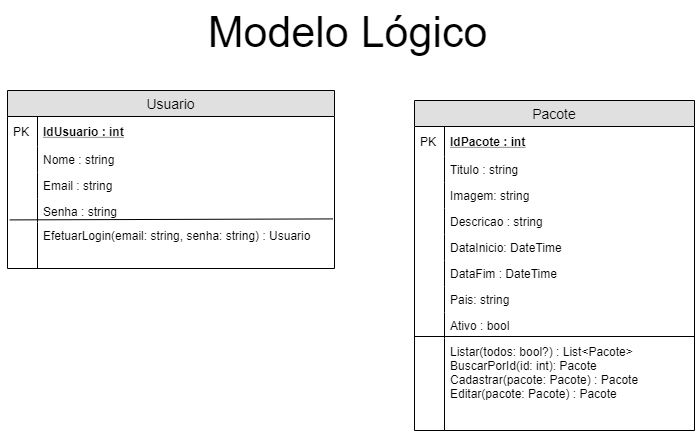

The diagram above was exported from draw.io. Its source (the exported page's mxGraphModel, read from the mxfile embedded in the PNG):
<mxGraphModel dx="1038" dy="531" grid="1" gridSize="10" guides="1" tooltips="1" connect="1" arrows="1" fold="1" page="1" pageScale="1" pageWidth="827" pageHeight="1169" math="0" shadow="0">
  <root>
    <mxCell id="xXAz9D_2bQfbToG_ocmP-0" />
    <mxCell id="xXAz9D_2bQfbToG_ocmP-1" parent="xXAz9D_2bQfbToG_ocmP-0" />
    <mxCell id="SWj2FK91KR-_j_shpl1V-0" value="&lt;font style=&quot;font-size: 43px&quot;&gt;Modelo Lógico&lt;/font&gt;" style="text;html=1;align=center;" vertex="1" parent="xXAz9D_2bQfbToG_ocmP-1">
      <mxGeometry x="233" y="30" width="360" height="50" as="geometry" />
    </mxCell>
    <mxCell id="SWj2FK91KR-_j_shpl1V-1" value="Usuario" style="swimlane;fontStyle=0;childLayout=stackLayout;horizontal=1;startSize=26;fillColor=#e0e0e0;horizontalStack=0;resizeParent=1;resizeParentMax=0;resizeLast=0;collapsible=1;marginBottom=0;swimlaneFillColor=#ffffff;align=center;fontSize=14;" vertex="1" parent="xXAz9D_2bQfbToG_ocmP-1">
      <mxGeometry x="73" y="120" width="327" height="178" as="geometry" />
    </mxCell>
    <mxCell id="SWj2FK91KR-_j_shpl1V-2" value="IdUsuario : int" style="shape=partialRectangle;top=0;left=0;right=0;bottom=1;align=left;verticalAlign=middle;fillColor=none;spacingLeft=34;spacingRight=4;overflow=hidden;rotatable=0;points=[[0,0.5],[1,0.5]];portConstraint=eastwest;dropTarget=0;fontStyle=5;fontSize=12;strokeColor=none;" vertex="1" parent="SWj2FK91KR-_j_shpl1V-1">
      <mxGeometry y="26" width="327" height="30" as="geometry" />
    </mxCell>
    <mxCell id="SWj2FK91KR-_j_shpl1V-3" value="PK" style="shape=partialRectangle;top=0;left=0;bottom=0;fillColor=none;align=left;verticalAlign=middle;spacingLeft=4;spacingRight=4;overflow=hidden;rotatable=0;points=[];portConstraint=eastwest;part=1;fontSize=12;" vertex="1" connectable="0" parent="SWj2FK91KR-_j_shpl1V-2">
      <mxGeometry width="30" height="30" as="geometry" />
    </mxCell>
    <mxCell id="SWj2FK91KR-_j_shpl1V-4" value="Nome : string" style="shape=partialRectangle;top=0;left=0;right=0;bottom=0;align=left;verticalAlign=top;fillColor=none;spacingLeft=34;spacingRight=4;overflow=hidden;rotatable=0;points=[[0,0.5],[1,0.5]];portConstraint=eastwest;dropTarget=0;fontSize=12;" vertex="1" parent="SWj2FK91KR-_j_shpl1V-1">
      <mxGeometry y="56" width="327" height="26" as="geometry" />
    </mxCell>
    <mxCell id="SWj2FK91KR-_j_shpl1V-5" value="" style="shape=partialRectangle;top=0;left=0;bottom=0;fillColor=none;align=left;verticalAlign=top;spacingLeft=4;spacingRight=4;overflow=hidden;rotatable=0;points=[];portConstraint=eastwest;part=1;fontSize=12;" vertex="1" connectable="0" parent="SWj2FK91KR-_j_shpl1V-4">
      <mxGeometry width="30" height="26" as="geometry" />
    </mxCell>
    <mxCell id="SWj2FK91KR-_j_shpl1V-6" value="Email : string" style="shape=partialRectangle;top=0;left=0;right=0;bottom=0;align=left;verticalAlign=top;fillColor=none;spacingLeft=34;spacingRight=4;overflow=hidden;rotatable=0;points=[[0,0.5],[1,0.5]];portConstraint=eastwest;dropTarget=0;fontSize=12;" vertex="1" parent="SWj2FK91KR-_j_shpl1V-1">
      <mxGeometry y="82" width="327" height="26" as="geometry" />
    </mxCell>
    <mxCell id="SWj2FK91KR-_j_shpl1V-7" value="" style="shape=partialRectangle;top=0;left=0;bottom=0;fillColor=none;align=left;verticalAlign=top;spacingLeft=4;spacingRight=4;overflow=hidden;rotatable=0;points=[];portConstraint=eastwest;part=1;fontSize=12;" vertex="1" connectable="0" parent="SWj2FK91KR-_j_shpl1V-6">
      <mxGeometry width="30" height="26" as="geometry" />
    </mxCell>
    <mxCell id="SWj2FK91KR-_j_shpl1V-8" value="Senha : string" style="shape=partialRectangle;top=0;left=0;right=0;bottom=0;align=left;verticalAlign=top;fillColor=none;spacingLeft=34;spacingRight=4;overflow=hidden;rotatable=0;points=[[0,0.5],[1,0.5]];portConstraint=eastwest;dropTarget=0;fontSize=12;strokeColor=#000000;" vertex="1" parent="SWj2FK91KR-_j_shpl1V-1">
      <mxGeometry y="108" width="327" height="24" as="geometry" />
    </mxCell>
    <mxCell id="SWj2FK91KR-_j_shpl1V-9" value="" style="shape=partialRectangle;top=0;left=0;bottom=0;fillColor=none;align=left;verticalAlign=top;spacingLeft=4;spacingRight=4;overflow=hidden;rotatable=0;points=[];portConstraint=eastwest;part=1;fontSize=12;" vertex="1" connectable="0" parent="SWj2FK91KR-_j_shpl1V-8">
      <mxGeometry width="30" height="24" as="geometry" />
    </mxCell>
    <mxCell id="SWj2FK91KR-_j_shpl1V-10" value="EfetuarLogin(email: string, senha: string) : Usuario" style="shape=partialRectangle;top=0;left=0;right=0;bottom=0;align=left;verticalAlign=top;fillColor=none;spacingLeft=34;spacingRight=4;overflow=hidden;rotatable=0;points=[[0,0.5],[1,0.5]];portConstraint=eastwest;dropTarget=0;fontSize=12;strokeWidth=15;labelBorderColor=none;strokeColor=none;" vertex="1" parent="SWj2FK91KR-_j_shpl1V-1">
      <mxGeometry y="132" width="327" height="46" as="geometry" />
    </mxCell>
    <mxCell id="SWj2FK91KR-_j_shpl1V-11" value="" style="shape=partialRectangle;top=0;left=0;bottom=0;fillColor=none;align=left;verticalAlign=top;spacingLeft=4;spacingRight=4;overflow=hidden;rotatable=0;points=[];portConstraint=eastwest;part=1;fontSize=12;" vertex="1" connectable="0" parent="SWj2FK91KR-_j_shpl1V-10">
      <mxGeometry width="30" height="46" as="geometry" />
    </mxCell>
    <mxCell id="SWj2FK91KR-_j_shpl1V-23" value="" style="endArrow=none;html=1;entryX=0.995;entryY=-0.078;entryDx=0;entryDy=0;entryPerimeter=0;exitX=0.007;exitY=0.892;exitDx=0;exitDy=0;exitPerimeter=0;" edge="1" parent="SWj2FK91KR-_j_shpl1V-1" source="SWj2FK91KR-_j_shpl1V-8" target="SWj2FK91KR-_j_shpl1V-10">
      <mxGeometry width="50" height="50" relative="1" as="geometry">
        <mxPoint x="-3" y="260" as="sourcePoint" />
        <mxPoint x="47" y="210" as="targetPoint" />
      </mxGeometry>
    </mxCell>
    <mxCell id="SWj2FK91KR-_j_shpl1V-12" value="Pacote" style="swimlane;fontStyle=0;childLayout=stackLayout;horizontal=1;startSize=26;fillColor=#e0e0e0;horizontalStack=0;resizeParent=1;resizeParentMax=0;resizeLast=0;collapsible=1;marginBottom=0;swimlaneFillColor=#ffffff;align=center;fontSize=14;" vertex="1" parent="xXAz9D_2bQfbToG_ocmP-1">
      <mxGeometry x="480" y="130" width="280" height="330" as="geometry" />
    </mxCell>
    <mxCell id="SWj2FK91KR-_j_shpl1V-13" value="IdPacote : int" style="shape=partialRectangle;top=0;left=0;right=0;bottom=1;align=left;verticalAlign=middle;fillColor=none;spacingLeft=34;spacingRight=4;overflow=hidden;rotatable=0;points=[[0,0.5],[1,0.5]];portConstraint=eastwest;dropTarget=0;fontStyle=5;fontSize=12;strokeColor=none;" vertex="1" parent="SWj2FK91KR-_j_shpl1V-12">
      <mxGeometry y="26" width="280" height="30" as="geometry" />
    </mxCell>
    <mxCell id="SWj2FK91KR-_j_shpl1V-14" value="PK" style="shape=partialRectangle;top=0;left=0;bottom=0;fillColor=none;align=left;verticalAlign=middle;spacingLeft=4;spacingRight=4;overflow=hidden;rotatable=0;points=[];portConstraint=eastwest;part=1;fontSize=12;" vertex="1" connectable="0" parent="SWj2FK91KR-_j_shpl1V-13">
      <mxGeometry width="30" height="30" as="geometry" />
    </mxCell>
    <mxCell id="SWj2FK91KR-_j_shpl1V-15" value="Titulo : string" style="shape=partialRectangle;top=0;left=0;right=0;bottom=0;align=left;verticalAlign=top;fillColor=none;spacingLeft=34;spacingRight=4;overflow=hidden;rotatable=0;points=[[0,0.5],[1,0.5]];portConstraint=eastwest;dropTarget=0;fontSize=12;" vertex="1" parent="SWj2FK91KR-_j_shpl1V-12">
      <mxGeometry y="56" width="280" height="26" as="geometry" />
    </mxCell>
    <mxCell id="SWj2FK91KR-_j_shpl1V-16" value="" style="shape=partialRectangle;top=0;left=0;bottom=0;fillColor=none;align=left;verticalAlign=top;spacingLeft=4;spacingRight=4;overflow=hidden;rotatable=0;points=[];portConstraint=eastwest;part=1;fontSize=12;" vertex="1" connectable="0" parent="SWj2FK91KR-_j_shpl1V-15">
      <mxGeometry width="30" height="26" as="geometry" />
    </mxCell>
    <mxCell id="SWj2FK91KR-_j_shpl1V-17" value="Imagem: string" style="shape=partialRectangle;top=0;left=0;right=0;bottom=0;align=left;verticalAlign=top;fillColor=none;spacingLeft=34;spacingRight=4;overflow=hidden;rotatable=0;points=[[0,0.5],[1,0.5]];portConstraint=eastwest;dropTarget=0;fontSize=12;" vertex="1" parent="SWj2FK91KR-_j_shpl1V-12">
      <mxGeometry y="82" width="280" height="26" as="geometry" />
    </mxCell>
    <mxCell id="SWj2FK91KR-_j_shpl1V-18" value="" style="shape=partialRectangle;top=0;left=0;bottom=0;fillColor=none;align=left;verticalAlign=top;spacingLeft=4;spacingRight=4;overflow=hidden;rotatable=0;points=[];portConstraint=eastwest;part=1;fontSize=12;" vertex="1" connectable="0" parent="SWj2FK91KR-_j_shpl1V-17">
      <mxGeometry width="30" height="26" as="geometry" />
    </mxCell>
    <mxCell id="SWj2FK91KR-_j_shpl1V-19" value="Descricao : string" style="shape=partialRectangle;top=0;left=0;right=0;bottom=0;align=left;verticalAlign=top;fillColor=none;spacingLeft=34;spacingRight=4;overflow=hidden;rotatable=0;points=[[0,0.5],[1,0.5]];portConstraint=eastwest;dropTarget=0;fontSize=12;" vertex="1" parent="SWj2FK91KR-_j_shpl1V-12">
      <mxGeometry y="108" width="280" height="26" as="geometry" />
    </mxCell>
    <mxCell id="SWj2FK91KR-_j_shpl1V-20" value="" style="shape=partialRectangle;top=0;left=0;bottom=0;fillColor=none;align=left;verticalAlign=top;spacingLeft=4;spacingRight=4;overflow=hidden;rotatable=0;points=[];portConstraint=eastwest;part=1;fontSize=12;" vertex="1" connectable="0" parent="SWj2FK91KR-_j_shpl1V-19">
      <mxGeometry width="30" height="26" as="geometry" />
    </mxCell>
    <mxCell id="SWj2FK91KR-_j_shpl1V-21" value="DataInicio: DateTime" style="shape=partialRectangle;top=0;left=0;right=0;bottom=0;align=left;verticalAlign=top;fillColor=none;spacingLeft=34;spacingRight=4;overflow=hidden;rotatable=0;points=[[0,0.5],[1,0.5]];portConstraint=eastwest;dropTarget=0;fontSize=12;" vertex="1" parent="SWj2FK91KR-_j_shpl1V-12">
      <mxGeometry y="134" width="280" height="26" as="geometry" />
    </mxCell>
    <mxCell id="SWj2FK91KR-_j_shpl1V-22" value="" style="shape=partialRectangle;top=0;left=0;bottom=0;fillColor=none;align=left;verticalAlign=top;spacingLeft=4;spacingRight=4;overflow=hidden;rotatable=0;points=[];portConstraint=eastwest;part=1;fontSize=12;" vertex="1" connectable="0" parent="SWj2FK91KR-_j_shpl1V-21">
      <mxGeometry width="30" height="26" as="geometry" />
    </mxCell>
    <mxCell id="SWj2FK91KR-_j_shpl1V-26" value="DataFim : DateTime" style="shape=partialRectangle;top=0;left=0;right=0;bottom=0;align=left;verticalAlign=top;fillColor=none;spacingLeft=34;spacingRight=4;overflow=hidden;rotatable=0;points=[[0,0.5],[1,0.5]];portConstraint=eastwest;dropTarget=0;fontSize=12;" vertex="1" parent="SWj2FK91KR-_j_shpl1V-12">
      <mxGeometry y="160" width="280" height="26" as="geometry" />
    </mxCell>
    <mxCell id="SWj2FK91KR-_j_shpl1V-27" value="" style="shape=partialRectangle;top=0;left=0;bottom=0;fillColor=none;align=left;verticalAlign=top;spacingLeft=4;spacingRight=4;overflow=hidden;rotatable=0;points=[];portConstraint=eastwest;part=1;fontSize=12;" vertex="1" connectable="0" parent="SWj2FK91KR-_j_shpl1V-26">
      <mxGeometry width="30" height="26" as="geometry" />
    </mxCell>
    <mxCell id="SWj2FK91KR-_j_shpl1V-28" value="Pais: string" style="shape=partialRectangle;top=0;left=0;right=0;bottom=0;align=left;verticalAlign=top;fillColor=none;spacingLeft=34;spacingRight=4;overflow=hidden;rotatable=0;points=[[0,0.5],[1,0.5]];portConstraint=eastwest;dropTarget=0;fontSize=12;" vertex="1" parent="SWj2FK91KR-_j_shpl1V-12">
      <mxGeometry y="186" width="280" height="26" as="geometry" />
    </mxCell>
    <mxCell id="SWj2FK91KR-_j_shpl1V-29" value="" style="shape=partialRectangle;top=0;left=0;bottom=0;fillColor=none;align=left;verticalAlign=top;spacingLeft=4;spacingRight=4;overflow=hidden;rotatable=0;points=[];portConstraint=eastwest;part=1;fontSize=12;" vertex="1" connectable="0" parent="SWj2FK91KR-_j_shpl1V-28">
      <mxGeometry width="30" height="26" as="geometry" />
    </mxCell>
    <mxCell id="SWj2FK91KR-_j_shpl1V-30" value="Ativo : bool" style="shape=partialRectangle;top=0;left=0;right=0;bottom=0;align=left;verticalAlign=top;fillColor=none;spacingLeft=34;spacingRight=4;overflow=hidden;rotatable=0;points=[[0,0.5],[1,0.5]];portConstraint=eastwest;dropTarget=0;fontSize=12;strokeColor=#000000;" vertex="1" parent="SWj2FK91KR-_j_shpl1V-12">
      <mxGeometry y="212" width="280" height="26" as="geometry" />
    </mxCell>
    <mxCell id="SWj2FK91KR-_j_shpl1V-31" value="" style="shape=partialRectangle;top=0;left=0;bottom=0;fillColor=none;align=left;verticalAlign=top;spacingLeft=4;spacingRight=4;overflow=hidden;rotatable=0;points=[];portConstraint=eastwest;part=1;fontSize=12;" vertex="1" connectable="0" parent="SWj2FK91KR-_j_shpl1V-30">
      <mxGeometry width="30" height="26" as="geometry" />
    </mxCell>
    <mxCell id="SWj2FK91KR-_j_shpl1V-32" value="Listar(todos: bool?) : List&lt;Pacote&gt;&#10;BuscarPorId(id: int): Pacote&#10;Cadastrar(pacote: Pacote) : Pacote&#10;Editar(pacote: Pacote) : Pacote&#10;" style="shape=partialRectangle;top=0;left=0;right=0;bottom=0;align=left;verticalAlign=top;fillColor=none;spacingLeft=34;spacingRight=4;overflow=hidden;rotatable=0;points=[[0,0.5],[1,0.5]];portConstraint=eastwest;dropTarget=0;fontSize=12;perimeterSpacing=5;" vertex="1" parent="SWj2FK91KR-_j_shpl1V-12">
      <mxGeometry y="238" width="280" height="92" as="geometry" />
    </mxCell>
    <mxCell id="SWj2FK91KR-_j_shpl1V-33" value="" style="shape=partialRectangle;top=0;left=0;bottom=0;fillColor=none;align=left;verticalAlign=top;spacingLeft=4;spacingRight=4;overflow=hidden;rotatable=0;points=[];portConstraint=eastwest;part=1;fontSize=12;" vertex="1" connectable="0" parent="SWj2FK91KR-_j_shpl1V-32">
      <mxGeometry width="30" height="92" as="geometry" />
    </mxCell>
    <mxCell id="SWj2FK91KR-_j_shpl1V-34" value="" style="endArrow=none;html=1;entryX=1;entryY=0.5;entryDx=0;entryDy=0;exitX=0;exitY=0.5;exitDx=0;exitDy=0;" edge="1" parent="SWj2FK91KR-_j_shpl1V-12">
      <mxGeometry width="50" height="50" relative="1" as="geometry">
        <mxPoint y="236" as="sourcePoint" />
        <mxPoint x="280" y="236" as="targetPoint" />
      </mxGeometry>
    </mxCell>
  </root>
</mxGraphModel>